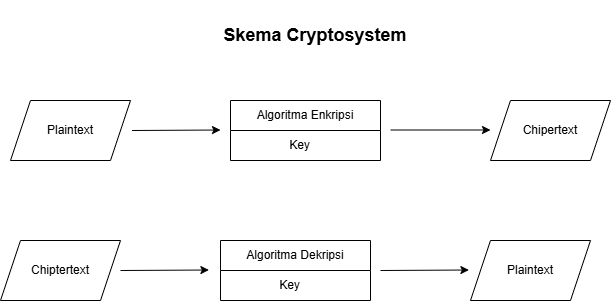

The diagram above was exported from draw.io. Its source (the exported page's mxGraphModel, read from the mxfile embedded in the PNG):
<mxGraphModel dx="1452" dy="663" grid="1" gridSize="10" guides="1" tooltips="1" connect="1" arrows="1" fold="1" page="1" pageScale="1" pageWidth="827" pageHeight="1169" math="0" shadow="0">
  <root>
    <mxCell id="0" />
    <mxCell id="1" parent="0" />
    <mxCell id="dMOYdQthIo2VRBsMeMph-1" value="Plaintext" style="shape=parallelogram;perimeter=parallelogramPerimeter;whiteSpace=wrap;html=1;fixedSize=1;" vertex="1" parent="1">
      <mxGeometry x="140" y="170" width="120" height="60" as="geometry" />
    </mxCell>
    <mxCell id="dMOYdQthIo2VRBsMeMph-2" value="Algoritma Enkripsi" style="swimlane;fontStyle=0;childLayout=stackLayout;horizontal=1;startSize=30;horizontalStack=0;resizeParent=1;resizeParentMax=0;resizeLast=0;collapsible=1;marginBottom=0;whiteSpace=wrap;html=1;" vertex="1" parent="1">
      <mxGeometry x="360" y="170" width="150" height="60" as="geometry" />
    </mxCell>
    <mxCell id="dMOYdQthIo2VRBsMeMph-5" value="&lt;span style=&quot;white-space: pre;&quot;&gt;&#09;&lt;/span&gt;&lt;span style=&quot;white-space: pre;&quot;&gt;&#09;&lt;/span&gt;Key" style="text;strokeColor=none;fillColor=none;align=left;verticalAlign=middle;spacingLeft=4;spacingRight=4;overflow=hidden;points=[[0,0.5],[1,0.5]];portConstraint=eastwest;rotatable=0;whiteSpace=wrap;html=1;" vertex="1" parent="dMOYdQthIo2VRBsMeMph-2">
      <mxGeometry y="30" width="150" height="30" as="geometry" />
    </mxCell>
    <mxCell id="dMOYdQthIo2VRBsMeMph-6" value="Chipertext" style="shape=parallelogram;perimeter=parallelogramPerimeter;whiteSpace=wrap;html=1;fixedSize=1;" vertex="1" parent="1">
      <mxGeometry x="620" y="170" width="120" height="60" as="geometry" />
    </mxCell>
    <mxCell id="dMOYdQthIo2VRBsMeMph-7" value="Chiptertext" style="shape=parallelogram;perimeter=parallelogramPerimeter;whiteSpace=wrap;html=1;fixedSize=1;" vertex="1" parent="1">
      <mxGeometry x="130" y="310" width="120" height="60" as="geometry" />
    </mxCell>
    <mxCell id="dMOYdQthIo2VRBsMeMph-8" value="Algoritma Dekripsi" style="swimlane;fontStyle=0;childLayout=stackLayout;horizontal=1;startSize=30;horizontalStack=0;resizeParent=1;resizeParentMax=0;resizeLast=0;collapsible=1;marginBottom=0;whiteSpace=wrap;html=1;" vertex="1" parent="1">
      <mxGeometry x="350" y="310" width="150" height="60" as="geometry" />
    </mxCell>
    <mxCell id="dMOYdQthIo2VRBsMeMph-9" value="&lt;span style=&quot;white-space: pre;&quot;&gt;&#09;&lt;/span&gt;&lt;span style=&quot;white-space: pre;&quot;&gt;&#09;&lt;/span&gt;Key" style="text;strokeColor=none;fillColor=none;align=left;verticalAlign=middle;spacingLeft=4;spacingRight=4;overflow=hidden;points=[[0,0.5],[1,0.5]];portConstraint=eastwest;rotatable=0;whiteSpace=wrap;html=1;" vertex="1" parent="dMOYdQthIo2VRBsMeMph-8">
      <mxGeometry y="30" width="150" height="30" as="geometry" />
    </mxCell>
    <mxCell id="dMOYdQthIo2VRBsMeMph-10" value="Plaintext" style="shape=parallelogram;perimeter=parallelogramPerimeter;whiteSpace=wrap;html=1;fixedSize=1;" vertex="1" parent="1">
      <mxGeometry x="600" y="310" width="120" height="60" as="geometry" />
    </mxCell>
    <mxCell id="dMOYdQthIo2VRBsMeMph-11" value="" style="endArrow=classic;html=1;rounded=0;entryX=-0.01;entryY=-0.026;entryDx=0;entryDy=0;entryPerimeter=0;" edge="1" parent="1">
      <mxGeometry width="50" height="50" relative="1" as="geometry">
        <mxPoint x="261.59403935185196" y="199.99788194444446" as="sourcePoint" />
        <mxPoint x="350" y="199.50000000000003" as="targetPoint" />
      </mxGeometry>
    </mxCell>
    <mxCell id="dMOYdQthIo2VRBsMeMph-12" value="" style="endArrow=classic;html=1;rounded=0;entryX=0;entryY=0.5;entryDx=0;entryDy=0;" edge="1" parent="1">
      <mxGeometry width="50" height="50" relative="1" as="geometry">
        <mxPoint x="520" y="199.5" as="sourcePoint" />
        <mxPoint x="620" y="199.5" as="targetPoint" />
      </mxGeometry>
    </mxCell>
    <mxCell id="dMOYdQthIo2VRBsMeMph-13" value="" style="endArrow=classic;html=1;rounded=0;entryX=-0.01;entryY=-0.026;entryDx=0;entryDy=0;entryPerimeter=0;" edge="1" parent="1">
      <mxGeometry width="50" height="50" relative="1" as="geometry">
        <mxPoint x="250.00403935185196" y="339.99788194444443" as="sourcePoint" />
        <mxPoint x="338.41" y="339.5" as="targetPoint" />
      </mxGeometry>
    </mxCell>
    <mxCell id="dMOYdQthIo2VRBsMeMph-14" value="" style="endArrow=classic;html=1;rounded=0;entryX=-0.01;entryY=-0.026;entryDx=0;entryDy=0;entryPerimeter=0;" edge="1" parent="1">
      <mxGeometry width="50" height="50" relative="1" as="geometry">
        <mxPoint x="510.00403935185193" y="339.99788194444443" as="sourcePoint" />
        <mxPoint x="598.4100000000001" y="339.5" as="targetPoint" />
      </mxGeometry>
    </mxCell>
    <mxCell id="dMOYdQthIo2VRBsMeMph-15" value="&lt;font style=&quot;font-size: 18px;&quot;&gt;&lt;b&gt;Skema Cryptosystem&lt;/b&gt;&lt;/font&gt;" style="text;html=1;align=center;verticalAlign=middle;whiteSpace=wrap;rounded=0;" vertex="1" parent="1">
      <mxGeometry x="250" y="70" width="390" height="70" as="geometry" />
    </mxCell>
  </root>
</mxGraphModel>